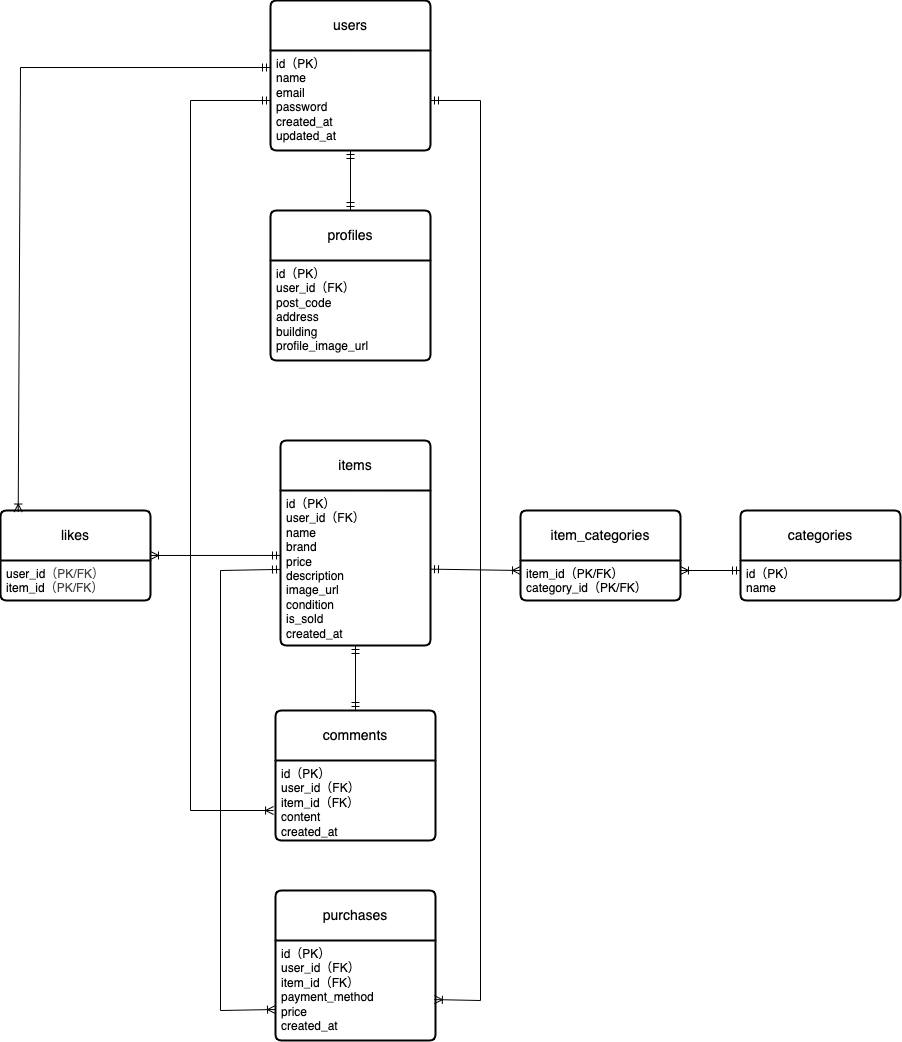

The diagram above was exported from draw.io. Its source (the exported page's mxGraphModel, read from the mxfile embedded in the PNG):
<mxGraphModel dx="1007" dy="788" grid="1" gridSize="10" guides="1" tooltips="1" connect="1" arrows="1" fold="1" page="1" pageScale="1" pageWidth="827" pageHeight="1169" math="0" shadow="0">
  <root>
    <mxCell id="0" />
    <mxCell id="1" parent="0" />
    <mxCell id="127" value="profiles" style="swimlane;childLayout=stackLayout;horizontal=1;startSize=50;horizontalStack=0;rounded=1;fontSize=14;fontStyle=0;strokeWidth=2;resizeParent=0;resizeLast=1;shadow=0;dashed=0;align=center;arcSize=4;whiteSpace=wrap;html=1;" vertex="1" parent="1">
      <mxGeometry x="290" y="240" width="160" height="150" as="geometry" />
    </mxCell>
    <mxCell id="128" value="id（PK）&lt;div&gt;user_id（FK）&lt;/div&gt;&lt;div&gt;post_code&lt;/div&gt;&lt;div&gt;address&lt;/div&gt;&lt;div&gt;building&lt;/div&gt;&lt;div&gt;profile_image_url&lt;/div&gt;" style="align=left;strokeColor=none;fillColor=none;spacingLeft=4;fontSize=12;verticalAlign=top;resizable=0;rotatable=0;part=1;html=1;" vertex="1" parent="127">
      <mxGeometry y="50" width="160" height="100" as="geometry" />
    </mxCell>
    <mxCell id="129" value="users" style="swimlane;childLayout=stackLayout;horizontal=1;startSize=50;horizontalStack=0;rounded=1;fontSize=14;fontStyle=0;strokeWidth=2;resizeParent=0;resizeLast=1;shadow=0;dashed=0;align=center;arcSize=4;whiteSpace=wrap;html=1;" vertex="1" parent="1">
      <mxGeometry x="290" y="30" width="160" height="150" as="geometry" />
    </mxCell>
    <mxCell id="130" value="&lt;div&gt;id（PK）&lt;/div&gt;name&lt;div&gt;email&lt;/div&gt;&lt;div&gt;password&lt;/div&gt;&lt;div&gt;created_at&lt;/div&gt;&lt;div&gt;updated_at&lt;/div&gt;" style="align=left;strokeColor=none;fillColor=none;spacingLeft=4;fontSize=12;verticalAlign=top;resizable=0;rotatable=0;part=1;html=1;" vertex="1" parent="129">
      <mxGeometry y="50" width="160" height="100" as="geometry" />
    </mxCell>
    <mxCell id="132" value="item_categories" style="swimlane;childLayout=stackLayout;horizontal=1;startSize=50;horizontalStack=0;rounded=1;fontSize=14;fontStyle=0;strokeWidth=2;resizeParent=0;resizeLast=1;shadow=0;dashed=0;align=center;arcSize=4;whiteSpace=wrap;html=1;" vertex="1" parent="1">
      <mxGeometry x="540" y="540" width="160" height="90" as="geometry" />
    </mxCell>
    <mxCell id="133" value="item_id（PK/FK）&lt;div&gt;category_id（PK/FK）&lt;/div&gt;" style="align=left;strokeColor=none;fillColor=none;spacingLeft=4;fontSize=12;verticalAlign=top;resizable=0;rotatable=0;part=1;html=1;" vertex="1" parent="132">
      <mxGeometry y="50" width="160" height="40" as="geometry" />
    </mxCell>
    <mxCell id="134" value="items" style="swimlane;childLayout=stackLayout;horizontal=1;startSize=50;horizontalStack=0;rounded=1;fontSize=14;fontStyle=0;strokeWidth=2;resizeParent=0;resizeLast=1;shadow=0;dashed=0;align=center;arcSize=4;whiteSpace=wrap;html=1;" vertex="1" parent="1">
      <mxGeometry x="300" y="470" width="150" height="205" as="geometry" />
    </mxCell>
    <mxCell id="135" value="id（PK）&lt;div&gt;user_id（FK）&lt;/div&gt;&lt;div&gt;name&lt;/div&gt;&lt;div&gt;brand&lt;/div&gt;&lt;div&gt;price&lt;/div&gt;&lt;div&gt;description&lt;/div&gt;&lt;div&gt;image_url&lt;/div&gt;&lt;div&gt;condition&lt;/div&gt;&lt;div&gt;is_sold&lt;/div&gt;&lt;div&gt;created_at&lt;/div&gt;&lt;div&gt;&lt;br&gt;&lt;/div&gt;" style="align=left;strokeColor=none;fillColor=none;spacingLeft=4;fontSize=12;verticalAlign=top;resizable=0;rotatable=0;part=1;html=1;" vertex="1" parent="134">
      <mxGeometry y="50" width="150" height="155" as="geometry" />
    </mxCell>
    <mxCell id="136" value="categories" style="swimlane;childLayout=stackLayout;horizontal=1;startSize=50;horizontalStack=0;rounded=1;fontSize=14;fontStyle=0;strokeWidth=2;resizeParent=0;resizeLast=1;shadow=0;dashed=0;align=center;arcSize=4;whiteSpace=wrap;html=1;" vertex="1" parent="1">
      <mxGeometry x="760" y="540" width="160" height="90" as="geometry" />
    </mxCell>
    <mxCell id="137" value="id（PK）&lt;div&gt;name&lt;/div&gt;&lt;div&gt;&lt;br&gt;&lt;/div&gt;" style="align=left;strokeColor=none;fillColor=none;spacingLeft=4;fontSize=12;verticalAlign=top;resizable=0;rotatable=0;part=1;html=1;" vertex="1" parent="136">
      <mxGeometry y="50" width="160" height="40" as="geometry" />
    </mxCell>
    <mxCell id="138" value="likes" style="swimlane;childLayout=stackLayout;horizontal=1;startSize=50;horizontalStack=0;rounded=1;fontSize=14;fontStyle=0;strokeWidth=2;resizeParent=0;resizeLast=1;shadow=0;dashed=0;align=center;arcSize=4;whiteSpace=wrap;html=1;" vertex="1" parent="1">
      <mxGeometry x="20" y="540" width="150" height="90" as="geometry" />
    </mxCell>
    <mxCell id="139" value="user_id&lt;span style=&quot;color: rgb(63, 63, 63);&quot;&gt;（PK/FK）&lt;/span&gt;&lt;div&gt;item_id&lt;span style=&quot;color: rgb(63, 63, 63); background-color: transparent;&quot;&gt;（PK/FK）&lt;/span&gt;&lt;/div&gt;" style="align=left;strokeColor=none;fillColor=none;spacingLeft=4;fontSize=12;verticalAlign=top;resizable=0;rotatable=0;part=1;html=1;" vertex="1" parent="138">
      <mxGeometry y="50" width="150" height="40" as="geometry" />
    </mxCell>
    <mxCell id="140" value="comments" style="swimlane;childLayout=stackLayout;horizontal=1;startSize=50;horizontalStack=0;rounded=1;fontSize=14;fontStyle=0;strokeWidth=2;resizeParent=0;resizeLast=1;shadow=0;dashed=0;align=center;arcSize=4;whiteSpace=wrap;html=1;" vertex="1" parent="1">
      <mxGeometry x="295" y="740" width="160" height="130" as="geometry" />
    </mxCell>
    <mxCell id="141" value="id（PK）&lt;div&gt;user_id（FK）&lt;/div&gt;&lt;div&gt;item_id（FK）&lt;/div&gt;&lt;div&gt;content&lt;/div&gt;&lt;div&gt;created_at&lt;/div&gt;" style="align=left;strokeColor=none;fillColor=none;spacingLeft=4;fontSize=12;verticalAlign=top;resizable=0;rotatable=0;part=1;html=1;" vertex="1" parent="140">
      <mxGeometry y="50" width="160" height="80" as="geometry" />
    </mxCell>
    <mxCell id="142" value="purchases" style="swimlane;childLayout=stackLayout;horizontal=1;startSize=50;horizontalStack=0;rounded=1;fontSize=14;fontStyle=0;strokeWidth=2;resizeParent=0;resizeLast=1;shadow=0;dashed=0;align=center;arcSize=4;whiteSpace=wrap;html=1;" vertex="1" parent="1">
      <mxGeometry x="295" y="920" width="160" height="150" as="geometry" />
    </mxCell>
    <mxCell id="143" value="id（PK）&lt;div&gt;user_id（FK）&lt;/div&gt;&lt;div&gt;item_id（FK）&lt;/div&gt;&lt;div&gt;payment_method&lt;/div&gt;&lt;div&gt;price&lt;/div&gt;&lt;div&gt;created_at&lt;/div&gt;" style="align=left;strokeColor=none;fillColor=none;spacingLeft=4;fontSize=12;verticalAlign=top;resizable=0;rotatable=0;part=1;html=1;" vertex="1" parent="142">
      <mxGeometry y="50" width="160" height="100" as="geometry" />
    </mxCell>
    <mxCell id="351" style="edgeStyle=none;html=1;entryX=0;entryY=0.5;entryDx=0;entryDy=0;strokeColor=none;" edge="1" parent="1" source="128" target="130">
      <mxGeometry relative="1" as="geometry" />
    </mxCell>
    <mxCell id="353" style="edgeStyle=none;html=1;entryX=0.5;entryY=0;entryDx=0;entryDy=0;endArrow=ERmandOne;endFill=0;startArrow=ERmandOne;startFill=0;" edge="1" parent="1" source="130" target="127">
      <mxGeometry relative="1" as="geometry" />
    </mxCell>
    <mxCell id="357" style="edgeStyle=none;html=1;entryX=0.5;entryY=0;entryDx=0;entryDy=0;endArrow=ERmandOne;endFill=0;startArrow=ERmandOne;startFill=0;" edge="1" parent="1" source="135" target="140">
      <mxGeometry relative="1" as="geometry" />
    </mxCell>
    <mxCell id="358" style="edgeStyle=none;html=1;entryX=-0.012;entryY=0.625;entryDx=0;entryDy=0;entryPerimeter=0;rounded=0;curved=0;startArrow=ERmandOne;startFill=0;endArrow=ERoneToMany;endFill=0;" edge="1" parent="1" source="130" target="141">
      <mxGeometry relative="1" as="geometry">
        <mxPoint x="240" y="890" as="targetPoint" />
        <Array as="points">
          <mxPoint x="210" y="130" />
          <mxPoint x="210" y="840" />
        </Array>
      </mxGeometry>
    </mxCell>
    <mxCell id="359" style="edgeStyle=none;html=1;entryX=0;entryY=0.25;entryDx=0;entryDy=0;startArrow=ERmandOne;startFill=0;endArrow=ERoneToMany;endFill=0;" edge="1" parent="1" source="135" target="133">
      <mxGeometry relative="1" as="geometry" />
    </mxCell>
    <mxCell id="360" style="edgeStyle=none;html=1;entryX=0;entryY=0.25;entryDx=0;entryDy=0;exitX=1;exitY=0.25;exitDx=0;exitDy=0;startArrow=ERoneToMany;startFill=0;endArrow=ERmandOne;endFill=0;" edge="1" parent="1" source="133" target="137">
      <mxGeometry relative="1" as="geometry" />
    </mxCell>
    <mxCell id="362" style="edgeStyle=none;html=1;exitX=0;exitY=0.17;exitDx=0;exitDy=0;exitPerimeter=0;rounded=0;curved=0;endArrow=ERoneToMany;endFill=0;startArrow=ERmandOne;startFill=0;entryX=0.118;entryY=0.017;entryDx=0;entryDy=0;entryPerimeter=0;" edge="1" parent="1" source="130" target="138">
      <mxGeometry relative="1" as="geometry">
        <mxPoint x="38" y="530" as="targetPoint" />
        <Array as="points">
          <mxPoint x="40" y="97" />
        </Array>
      </mxGeometry>
    </mxCell>
    <mxCell id="363" style="edgeStyle=none;html=1;entryX=0;entryY=0.419;entryDx=0;entryDy=0;entryPerimeter=0;startArrow=ERoneToMany;startFill=0;endArrow=ERmandOne;endFill=0;" edge="1" parent="1" source="138" target="135">
      <mxGeometry relative="1" as="geometry" />
    </mxCell>
    <mxCell id="365" style="edgeStyle=none;html=1;strokeColor=default;rounded=0;curved=0;entryX=0.993;entryY=0.591;entryDx=0;entryDy=0;entryPerimeter=0;startArrow=ERmandOne;startFill=0;endArrow=ERoneToMany;endFill=0;" edge="1" parent="1" source="130" target="143">
      <mxGeometry relative="1" as="geometry">
        <mxPoint x="460" y="1030" as="targetPoint" />
        <Array as="points">
          <mxPoint x="500" y="130" />
          <mxPoint x="500" y="1030" />
        </Array>
      </mxGeometry>
    </mxCell>
    <mxCell id="366" style="edgeStyle=none;html=1;entryX=0;entryY=0.69;entryDx=0;entryDy=0;entryPerimeter=0;rounded=0;curved=0;startArrow=ERmandOne;startFill=0;endArrow=ERoneToMany;endFill=0;" edge="1" parent="1" source="135" target="143">
      <mxGeometry relative="1" as="geometry">
        <mxPoint x="280" y="1040" as="targetPoint" />
        <Array as="points">
          <mxPoint x="240" y="600" />
          <mxPoint x="240" y="1040" />
        </Array>
      </mxGeometry>
    </mxCell>
  </root>
</mxGraphModel>